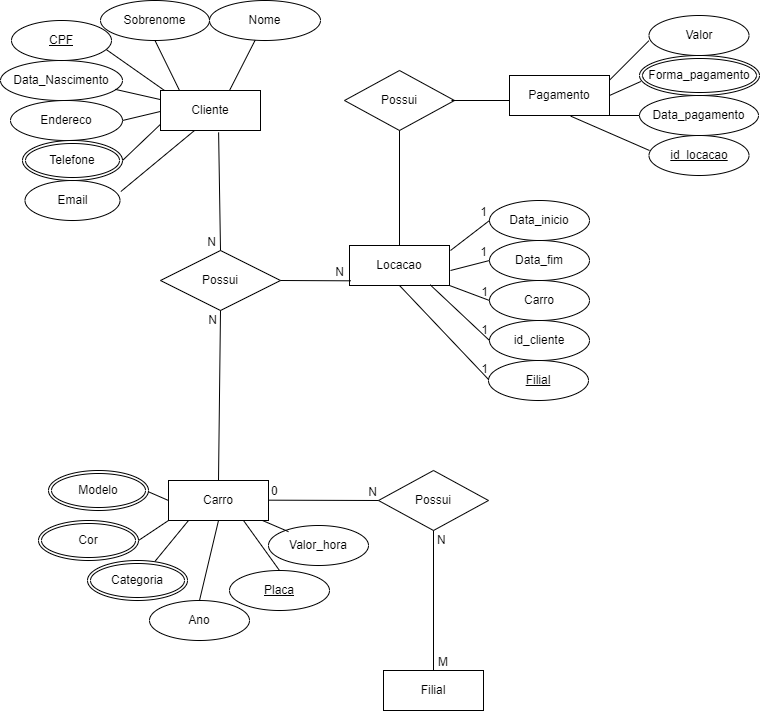

The diagram above was exported from draw.io. Its source (the exported page's mxGraphModel, read from the mxfile embedded in the PNG):
<mxGraphModel dx="1062" dy="597" grid="1" gridSize="10" guides="1" tooltips="1" connect="1" arrows="1" fold="1" page="1" pageScale="1" pageWidth="827" pageHeight="1169" math="0" shadow="0">
  <root>
    <mxCell id="WIyWlLk6GJQsqaUBKTNV-0" />
    <mxCell id="WIyWlLk6GJQsqaUBKTNV-1" parent="WIyWlLk6GJQsqaUBKTNV-0" />
    <mxCell id="uF6OJAjVf6wZEfJfvH60-1" value="Sobrenome" style="ellipse;whiteSpace=wrap;html=1;labelBackgroundColor=none;rounded=0;" parent="WIyWlLk6GJQsqaUBKTNV-1" vertex="1">
      <mxGeometry x="141" y="40" width="109" height="40" as="geometry" />
    </mxCell>
    <mxCell id="uF6OJAjVf6wZEfJfvH60-2" value="Data_Nascimento" style="ellipse;whiteSpace=wrap;html=1;labelBackgroundColor=none;rounded=0;" parent="WIyWlLk6GJQsqaUBKTNV-1" vertex="1">
      <mxGeometry x="41" y="100" width="122" height="40" as="geometry" />
    </mxCell>
    <mxCell id="uF6OJAjVf6wZEfJfvH60-3" value="Endereco" style="ellipse;whiteSpace=wrap;html=1;labelBackgroundColor=none;rounded=0;" parent="WIyWlLk6GJQsqaUBKTNV-1" vertex="1">
      <mxGeometry x="51" y="140" width="112" height="40" as="geometry" />
    </mxCell>
    <mxCell id="uF6OJAjVf6wZEfJfvH60-4" value="Nome" style="ellipse;whiteSpace=wrap;html=1;labelBackgroundColor=none;rounded=0;" parent="WIyWlLk6GJQsqaUBKTNV-1" vertex="1">
      <mxGeometry x="250" y="40" width="111" height="40" as="geometry" />
    </mxCell>
    <mxCell id="uF6OJAjVf6wZEfJfvH60-6" value="Email" style="ellipse;whiteSpace=wrap;html=1;labelBackgroundColor=none;rounded=0;" parent="WIyWlLk6GJQsqaUBKTNV-1" vertex="1">
      <mxGeometry x="65.5" y="220" width="95" height="40" as="geometry" />
    </mxCell>
    <mxCell id="uF6OJAjVf6wZEfJfvH60-7" value="" style="endArrow=none;html=1;rounded=0;labelBackgroundColor=none;fontColor=default;" parent="WIyWlLk6GJQsqaUBKTNV-1" target="uF6OJAjVf6wZEfJfvH60-4" edge="1">
      <mxGeometry width="50" height="50" relative="1" as="geometry">
        <mxPoint x="270" y="130" as="sourcePoint" />
        <mxPoint x="320" y="80" as="targetPoint" />
      </mxGeometry>
    </mxCell>
    <mxCell id="uF6OJAjVf6wZEfJfvH60-8" value="" style="endArrow=none;html=1;rounded=0;entryX=0.5;entryY=1;entryDx=0;entryDy=0;labelBackgroundColor=none;fontColor=default;" parent="WIyWlLk6GJQsqaUBKTNV-1" target="uF6OJAjVf6wZEfJfvH60-1" edge="1">
      <mxGeometry width="50" height="50" relative="1" as="geometry">
        <mxPoint x="220" y="130" as="sourcePoint" />
        <mxPoint x="270" y="80" as="targetPoint" />
      </mxGeometry>
    </mxCell>
    <mxCell id="uF6OJAjVf6wZEfJfvH60-9" value="" style="endArrow=none;html=1;rounded=0;entryX=0.25;entryY=1;entryDx=0;entryDy=0;labelBackgroundColor=none;fontColor=default;exitX=1.009;exitY=0.275;exitDx=0;exitDy=0;exitPerimeter=0;" parent="WIyWlLk6GJQsqaUBKTNV-1" source="uF6OJAjVf6wZEfJfvH60-6" edge="1">
      <mxGeometry width="50" height="50" relative="1" as="geometry">
        <mxPoint x="171" y="225" as="sourcePoint" />
        <mxPoint x="235" y="170" as="targetPoint" />
      </mxGeometry>
    </mxCell>
    <mxCell id="uF6OJAjVf6wZEfJfvH60-10" value="" style="endArrow=none;html=1;rounded=0;labelBackgroundColor=none;fontColor=default;entryX=0;entryY=0.75;entryDx=0;entryDy=0;" parent="WIyWlLk6GJQsqaUBKTNV-1" edge="1">
      <mxGeometry width="50" height="50" relative="1" as="geometry">
        <mxPoint x="163" y="200" as="sourcePoint" />
        <mxPoint x="205" y="160" as="targetPoint" />
      </mxGeometry>
    </mxCell>
    <mxCell id="uF6OJAjVf6wZEfJfvH60-11" value="" style="endArrow=none;html=1;rounded=0;entryX=0.947;entryY=0.725;entryDx=0;entryDy=0;entryPerimeter=0;labelBackgroundColor=none;fontColor=default;exitX=0;exitY=0;exitDx=0;exitDy=0;" parent="WIyWlLk6GJQsqaUBKTNV-1" target="uF6OJAjVf6wZEfJfvH60-22" edge="1">
      <mxGeometry width="50" height="50" relative="1" as="geometry">
        <mxPoint x="205" y="130" as="sourcePoint" />
        <mxPoint x="133.5" y="80.51999999999998" as="targetPoint" />
      </mxGeometry>
    </mxCell>
    <mxCell id="uF6OJAjVf6wZEfJfvH60-12" value="" style="endArrow=none;html=1;rounded=0;entryX=0;entryY=0.5;entryDx=0;entryDy=0;labelBackgroundColor=none;fontColor=default;" parent="WIyWlLk6GJQsqaUBKTNV-1" edge="1">
      <mxGeometry width="50" height="50" relative="1" as="geometry">
        <mxPoint x="163" y="160" as="sourcePoint" />
        <mxPoint x="205" y="150" as="targetPoint" />
      </mxGeometry>
    </mxCell>
    <mxCell id="uF6OJAjVf6wZEfJfvH60-13" value="" style="endArrow=none;html=1;rounded=0;entryX=0;entryY=0.25;entryDx=0;entryDy=0;exitX=0.94;exitY=0.721;exitDx=0;exitDy=0;exitPerimeter=0;labelBackgroundColor=none;fontColor=default;" parent="WIyWlLk6GJQsqaUBKTNV-1" source="uF6OJAjVf6wZEfJfvH60-2" edge="1">
      <mxGeometry width="50" height="50" relative="1" as="geometry">
        <mxPoint x="163" y="130" as="sourcePoint" />
        <mxPoint x="205" y="140" as="targetPoint" />
      </mxGeometry>
    </mxCell>
    <mxCell id="uF6OJAjVf6wZEfJfvH60-18" value="Cliente" style="whiteSpace=wrap;html=1;align=center;" parent="WIyWlLk6GJQsqaUBKTNV-1" vertex="1">
      <mxGeometry x="201" y="130" width="100" height="40" as="geometry" />
    </mxCell>
    <mxCell id="uF6OJAjVf6wZEfJfvH60-19" value="Carro" style="whiteSpace=wrap;html=1;align=center;" parent="WIyWlLk6GJQsqaUBKTNV-1" vertex="1">
      <mxGeometry x="209" y="520" width="100" height="40" as="geometry" />
    </mxCell>
    <mxCell id="uF6OJAjVf6wZEfJfvH60-20" value="Telefone" style="ellipse;shape=doubleEllipse;margin=3;whiteSpace=wrap;html=1;align=center;" parent="WIyWlLk6GJQsqaUBKTNV-1" vertex="1">
      <mxGeometry x="63" y="180" width="100" height="40" as="geometry" />
    </mxCell>
    <mxCell id="uF6OJAjVf6wZEfJfvH60-22" value="CPF" style="ellipse;whiteSpace=wrap;html=1;align=center;fontStyle=4;" parent="WIyWlLk6GJQsqaUBKTNV-1" vertex="1">
      <mxGeometry x="52" y="60" width="100" height="40" as="geometry" />
    </mxCell>
    <mxCell id="uF6OJAjVf6wZEfJfvH60-23" value="Possui" style="shape=rhombus;perimeter=rhombusPerimeter;whiteSpace=wrap;html=1;align=center;" parent="WIyWlLk6GJQsqaUBKTNV-1" vertex="1">
      <mxGeometry x="201" y="290" width="120" height="60" as="geometry" />
    </mxCell>
    <mxCell id="uF6OJAjVf6wZEfJfvH60-28" value="Valor_hora" style="ellipse;whiteSpace=wrap;html=1;align=center;" parent="WIyWlLk6GJQsqaUBKTNV-1" vertex="1">
      <mxGeometry x="309" y="565" width="100" height="40" as="geometry" />
    </mxCell>
    <mxCell id="uF6OJAjVf6wZEfJfvH60-29" value="Placa" style="ellipse;whiteSpace=wrap;html=1;align=center;fontStyle=4;" parent="WIyWlLk6GJQsqaUBKTNV-1" vertex="1">
      <mxGeometry x="270" y="610" width="100" height="40" as="geometry" />
    </mxCell>
    <mxCell id="uF6OJAjVf6wZEfJfvH60-35" value="" style="endArrow=none;html=1;rounded=0;entryX=0.75;entryY=1;entryDx=0;entryDy=0;exitX=0.5;exitY=0;exitDx=0;exitDy=0;" parent="WIyWlLk6GJQsqaUBKTNV-1" target="uF6OJAjVf6wZEfJfvH60-19" edge="1" source="uF6OJAjVf6wZEfJfvH60-29">
      <mxGeometry relative="1" as="geometry">
        <mxPoint x="279" y="620" as="sourcePoint" />
        <mxPoint x="419" y="620" as="targetPoint" />
      </mxGeometry>
    </mxCell>
    <mxCell id="uF6OJAjVf6wZEfJfvH60-38" value="" style="endArrow=none;html=1;rounded=0;entryX=0.5;entryY=1;entryDx=0;entryDy=0;exitX=0.2;exitY=0.154;exitDx=0;exitDy=0;exitPerimeter=0;" parent="WIyWlLk6GJQsqaUBKTNV-1" source="uF6OJAjVf6wZEfJfvH60-28" edge="1">
      <mxGeometry relative="1" as="geometry">
        <mxPoint x="323" y="620" as="sourcePoint" />
        <mxPoint x="303" y="560" as="targetPoint" />
      </mxGeometry>
    </mxCell>
    <mxCell id="uF6OJAjVf6wZEfJfvH60-40" value="" style="endArrow=none;html=1;rounded=0;entryX=0.5;entryY=1;entryDx=0;entryDy=0;" parent="WIyWlLk6GJQsqaUBKTNV-1" edge="1">
      <mxGeometry relative="1" as="geometry">
        <mxPoint x="195.40307569902848" y="600.9726711953178" as="sourcePoint" />
        <mxPoint x="229" y="560" as="targetPoint" />
      </mxGeometry>
    </mxCell>
    <mxCell id="uF6OJAjVf6wZEfJfvH60-41" value="" style="endArrow=none;html=1;rounded=0;entryX=1;entryY=0.5;entryDx=0;entryDy=0;" parent="WIyWlLk6GJQsqaUBKTNV-1" edge="1">
      <mxGeometry relative="1" as="geometry">
        <mxPoint x="209" y="540" as="sourcePoint" />
        <mxPoint x="186" y="530" as="targetPoint" />
      </mxGeometry>
    </mxCell>
    <mxCell id="uF6OJAjVf6wZEfJfvH60-42" value="" style="endArrow=none;html=1;rounded=0;entryX=0;entryY=1;entryDx=0;entryDy=0;" parent="WIyWlLk6GJQsqaUBKTNV-1" target="uF6OJAjVf6wZEfJfvH60-19" edge="1">
      <mxGeometry relative="1" as="geometry">
        <mxPoint x="179" y="580" as="sourcePoint" />
        <mxPoint x="209" y="550" as="targetPoint" />
      </mxGeometry>
    </mxCell>
    <mxCell id="uF6OJAjVf6wZEfJfvH60-44" value="" style="endArrow=none;html=1;rounded=0;entryX=0.5;entryY=0;entryDx=0;entryDy=0;exitX=0.581;exitY=1.046;exitDx=0;exitDy=0;exitPerimeter=0;" parent="WIyWlLk6GJQsqaUBKTNV-1" source="uF6OJAjVf6wZEfJfvH60-18" target="uF6OJAjVf6wZEfJfvH60-23" edge="1">
      <mxGeometry relative="1" as="geometry">
        <mxPoint x="250" y="170" as="sourcePoint" />
        <mxPoint x="410" y="170" as="targetPoint" />
      </mxGeometry>
    </mxCell>
    <mxCell id="uF6OJAjVf6wZEfJfvH60-45" value="N" style="resizable=0;html=1;whiteSpace=wrap;align=right;verticalAlign=bottom;" parent="uF6OJAjVf6wZEfJfvH60-44" connectable="0" vertex="1">
      <mxGeometry x="1" relative="1" as="geometry">
        <mxPoint x="-3" as="offset" />
      </mxGeometry>
    </mxCell>
    <mxCell id="uF6OJAjVf6wZEfJfvH60-51" value="" style="endArrow=none;html=1;rounded=0;entryX=0.5;entryY=1;entryDx=0;entryDy=0;exitX=0.5;exitY=0;exitDx=0;exitDy=0;" parent="WIyWlLk6GJQsqaUBKTNV-1" source="uF6OJAjVf6wZEfJfvH60-19" target="uF6OJAjVf6wZEfJfvH60-23" edge="1">
      <mxGeometry relative="1" as="geometry">
        <mxPoint x="271" y="410" as="sourcePoint" />
        <mxPoint x="431" y="370" as="targetPoint" />
      </mxGeometry>
    </mxCell>
    <mxCell id="uF6OJAjVf6wZEfJfvH60-52" value="N" style="resizable=0;html=1;whiteSpace=wrap;align=right;verticalAlign=bottom;" parent="uF6OJAjVf6wZEfJfvH60-51" connectable="0" vertex="1">
      <mxGeometry x="1" relative="1" as="geometry">
        <mxPoint x="-2" y="19" as="offset" />
      </mxGeometry>
    </mxCell>
    <mxCell id="uF6OJAjVf6wZEfJfvH60-53" value="Modelo" style="ellipse;shape=doubleEllipse;margin=3;whiteSpace=wrap;html=1;align=center;" parent="WIyWlLk6GJQsqaUBKTNV-1" vertex="1">
      <mxGeometry x="89" y="510" width="100" height="40" as="geometry" />
    </mxCell>
    <mxCell id="uF6OJAjVf6wZEfJfvH60-54" value="Cor" style="ellipse;shape=doubleEllipse;margin=3;whiteSpace=wrap;html=1;align=center;" parent="WIyWlLk6GJQsqaUBKTNV-1" vertex="1">
      <mxGeometry x="79" y="560" width="100" height="40" as="geometry" />
    </mxCell>
    <mxCell id="uF6OJAjVf6wZEfJfvH60-55" value="Categoria" style="ellipse;shape=doubleEllipse;margin=3;whiteSpace=wrap;html=1;align=center;" parent="WIyWlLk6GJQsqaUBKTNV-1" vertex="1">
      <mxGeometry x="128" y="600" width="100" height="40" as="geometry" />
    </mxCell>
    <mxCell id="uF6OJAjVf6wZEfJfvH60-57" value="Filial" style="whiteSpace=wrap;html=1;align=center;" parent="WIyWlLk6GJQsqaUBKTNV-1" vertex="1">
      <mxGeometry x="424" y="710" width="100" height="40" as="geometry" />
    </mxCell>
    <mxCell id="uF6OJAjVf6wZEfJfvH60-58" value="Possui" style="shape=rhombus;perimeter=rhombusPerimeter;whiteSpace=wrap;html=1;align=center;" parent="WIyWlLk6GJQsqaUBKTNV-1" vertex="1">
      <mxGeometry x="419" y="510" width="110" height="60" as="geometry" />
    </mxCell>
    <mxCell id="uF6OJAjVf6wZEfJfvH60-59" value="" style="endArrow=none;html=1;rounded=0;entryX=0;entryY=0.5;entryDx=0;entryDy=0;" parent="WIyWlLk6GJQsqaUBKTNV-1" target="uF6OJAjVf6wZEfJfvH60-58" edge="1">
      <mxGeometry relative="1" as="geometry">
        <mxPoint x="309" y="539.67" as="sourcePoint" />
        <mxPoint x="469" y="539.67" as="targetPoint" />
      </mxGeometry>
    </mxCell>
    <mxCell id="uF6OJAjVf6wZEfJfvH60-60" value="0" style="resizable=0;html=1;whiteSpace=wrap;align=left;verticalAlign=bottom;" parent="uF6OJAjVf6wZEfJfvH60-59" connectable="0" vertex="1">
      <mxGeometry x="-1" relative="1" as="geometry">
        <mxPoint x="1" as="offset" />
      </mxGeometry>
    </mxCell>
    <mxCell id="uF6OJAjVf6wZEfJfvH60-61" value="N" style="resizable=0;html=1;whiteSpace=wrap;align=right;verticalAlign=bottom;" parent="uF6OJAjVf6wZEfJfvH60-59" connectable="0" vertex="1">
      <mxGeometry x="1" relative="1" as="geometry" />
    </mxCell>
    <mxCell id="uF6OJAjVf6wZEfJfvH60-62" value="" style="endArrow=none;html=1;rounded=0;entryX=0.5;entryY=0;entryDx=0;entryDy=0;exitX=0.5;exitY=1;exitDx=0;exitDy=0;" parent="WIyWlLk6GJQsqaUBKTNV-1" target="uF6OJAjVf6wZEfJfvH60-57" edge="1" source="uF6OJAjVf6wZEfJfvH60-58">
      <mxGeometry relative="1" as="geometry">
        <mxPoint x="480" y="568" as="sourcePoint" />
        <mxPoint x="480.70000000000005" y="705" as="targetPoint" />
      </mxGeometry>
    </mxCell>
    <mxCell id="uF6OJAjVf6wZEfJfvH60-63" value="N" style="resizable=0;html=1;whiteSpace=wrap;align=left;verticalAlign=bottom;" parent="uF6OJAjVf6wZEfJfvH60-62" connectable="0" vertex="1">
      <mxGeometry x="-1" relative="1" as="geometry">
        <mxPoint x="2" y="18" as="offset" />
      </mxGeometry>
    </mxCell>
    <mxCell id="uF6OJAjVf6wZEfJfvH60-64" value="M" style="resizable=0;html=1;whiteSpace=wrap;align=right;verticalAlign=bottom;" parent="uF6OJAjVf6wZEfJfvH60-62" connectable="0" vertex="1">
      <mxGeometry x="1" relative="1" as="geometry">
        <mxPoint x="16" as="offset" />
      </mxGeometry>
    </mxCell>
    <mxCell id="uF6OJAjVf6wZEfJfvH60-65" value="Possui" style="shape=rhombus;perimeter=rhombusPerimeter;whiteSpace=wrap;html=1;align=center;" parent="WIyWlLk6GJQsqaUBKTNV-1" vertex="1">
      <mxGeometry x="385" y="110" width="110" height="60" as="geometry" />
    </mxCell>
    <mxCell id="uF6OJAjVf6wZEfJfvH60-66" value="Pagamento" style="whiteSpace=wrap;html=1;align=center;" parent="WIyWlLk6GJQsqaUBKTNV-1" vertex="1">
      <mxGeometry x="550" y="115" width="100" height="40" as="geometry" />
    </mxCell>
    <mxCell id="uF6OJAjVf6wZEfJfvH60-67" value="Locacao" style="whiteSpace=wrap;html=1;align=center;" parent="WIyWlLk6GJQsqaUBKTNV-1" vertex="1">
      <mxGeometry x="390" y="285" width="100" height="40" as="geometry" />
    </mxCell>
    <mxCell id="uF6OJAjVf6wZEfJfvH60-68" value="Data_inicio" style="ellipse;whiteSpace=wrap;html=1;align=center;" parent="WIyWlLk6GJQsqaUBKTNV-1" vertex="1">
      <mxGeometry x="530" y="240" width="100" height="40" as="geometry" />
    </mxCell>
    <mxCell id="uF6OJAjVf6wZEfJfvH60-69" value="Data_fim" style="ellipse;whiteSpace=wrap;html=1;align=center;" parent="WIyWlLk6GJQsqaUBKTNV-1" vertex="1">
      <mxGeometry x="530" y="280" width="100" height="40" as="geometry" />
    </mxCell>
    <mxCell id="uF6OJAjVf6wZEfJfvH60-70" value="Carro" style="ellipse;whiteSpace=wrap;html=1;align=center;" parent="WIyWlLk6GJQsqaUBKTNV-1" vertex="1">
      <mxGeometry x="530" y="320" width="100" height="40" as="geometry" />
    </mxCell>
    <mxCell id="uF6OJAjVf6wZEfJfvH60-71" value="id_cliente" style="ellipse;whiteSpace=wrap;html=1;align=center;" parent="WIyWlLk6GJQsqaUBKTNV-1" vertex="1">
      <mxGeometry x="530" y="360" width="100" height="40" as="geometry" />
    </mxCell>
    <mxCell id="uF6OJAjVf6wZEfJfvH60-73" value="" style="endArrow=none;html=1;rounded=0;entryX=0;entryY=0.5;entryDx=0;entryDy=0;" parent="WIyWlLk6GJQsqaUBKTNV-1" target="uF6OJAjVf6wZEfJfvH60-68" edge="1">
      <mxGeometry relative="1" as="geometry">
        <mxPoint x="491" y="290" as="sourcePoint" />
        <mxPoint x="651" y="290" as="targetPoint" />
      </mxGeometry>
    </mxCell>
    <mxCell id="uF6OJAjVf6wZEfJfvH60-74" value="1" style="resizable=0;html=1;whiteSpace=wrap;align=right;verticalAlign=bottom;" parent="uF6OJAjVf6wZEfJfvH60-73" connectable="0" vertex="1">
      <mxGeometry x="1" relative="1" as="geometry" />
    </mxCell>
    <mxCell id="uF6OJAjVf6wZEfJfvH60-75" value="" style="endArrow=none;html=1;rounded=0;entryX=0;entryY=0.5;entryDx=0;entryDy=0;" parent="WIyWlLk6GJQsqaUBKTNV-1" target="uF6OJAjVf6wZEfJfvH60-69" edge="1">
      <mxGeometry relative="1" as="geometry">
        <mxPoint x="491" y="310" as="sourcePoint" />
        <mxPoint x="530" y="280" as="targetPoint" />
      </mxGeometry>
    </mxCell>
    <mxCell id="uF6OJAjVf6wZEfJfvH60-76" value="1" style="resizable=0;html=1;whiteSpace=wrap;align=right;verticalAlign=bottom;" parent="uF6OJAjVf6wZEfJfvH60-75" connectable="0" vertex="1">
      <mxGeometry x="1" relative="1" as="geometry" />
    </mxCell>
    <mxCell id="uF6OJAjVf6wZEfJfvH60-79" value="" style="endArrow=none;html=1;rounded=0;entryX=0;entryY=0.5;entryDx=0;entryDy=0;exitX=0.5;exitY=1;exitDx=0;exitDy=0;" parent="WIyWlLk6GJQsqaUBKTNV-1" source="uF6OJAjVf6wZEfJfvH60-67" edge="1">
      <mxGeometry relative="1" as="geometry">
        <mxPoint x="440" y="330" as="sourcePoint" />
        <mxPoint x="530" y="420" as="targetPoint" />
      </mxGeometry>
    </mxCell>
    <mxCell id="uF6OJAjVf6wZEfJfvH60-80" value="1" style="resizable=0;html=1;whiteSpace=wrap;align=right;verticalAlign=bottom;" parent="uF6OJAjVf6wZEfJfvH60-79" connectable="0" vertex="1">
      <mxGeometry x="1" relative="1" as="geometry">
        <mxPoint y="-3" as="offset" />
      </mxGeometry>
    </mxCell>
    <mxCell id="uF6OJAjVf6wZEfJfvH60-81" value="" style="endArrow=none;html=1;rounded=0;entryX=0;entryY=0.5;entryDx=0;entryDy=0;exitX=0.807;exitY=0.983;exitDx=0;exitDy=0;exitPerimeter=0;" parent="WIyWlLk6GJQsqaUBKTNV-1" source="uF6OJAjVf6wZEfJfvH60-67" edge="1">
      <mxGeometry relative="1" as="geometry">
        <mxPoint x="480" y="330" as="sourcePoint" />
        <mxPoint x="530" y="380" as="targetPoint" />
      </mxGeometry>
    </mxCell>
    <mxCell id="uF6OJAjVf6wZEfJfvH60-82" value="1" style="resizable=0;html=1;whiteSpace=wrap;align=right;verticalAlign=bottom;" parent="uF6OJAjVf6wZEfJfvH60-81" connectable="0" vertex="1">
      <mxGeometry x="1" relative="1" as="geometry">
        <mxPoint y="-2" as="offset" />
      </mxGeometry>
    </mxCell>
    <mxCell id="uF6OJAjVf6wZEfJfvH60-83" value="" style="endArrow=none;html=1;rounded=0;entryX=0;entryY=0.5;entryDx=0;entryDy=0;exitX=1;exitY=1;exitDx=0;exitDy=0;" parent="WIyWlLk6GJQsqaUBKTNV-1" source="uF6OJAjVf6wZEfJfvH60-67" edge="1">
      <mxGeometry relative="1" as="geometry">
        <mxPoint x="491" y="370" as="sourcePoint" />
        <mxPoint x="530" y="340" as="targetPoint" />
      </mxGeometry>
    </mxCell>
    <mxCell id="uF6OJAjVf6wZEfJfvH60-84" value="1" style="resizable=0;html=1;whiteSpace=wrap;align=right;verticalAlign=bottom;" parent="uF6OJAjVf6wZEfJfvH60-83" connectable="0" vertex="1">
      <mxGeometry x="1" relative="1" as="geometry" />
    </mxCell>
    <mxCell id="uF6OJAjVf6wZEfJfvH60-85" value="" style="endArrow=none;html=1;rounded=0;entryX=0.013;entryY=0.883;entryDx=0;entryDy=0;entryPerimeter=0;" parent="WIyWlLk6GJQsqaUBKTNV-1" target="uF6OJAjVf6wZEfJfvH60-67" edge="1">
      <mxGeometry relative="1" as="geometry">
        <mxPoint x="321" y="320" as="sourcePoint" />
        <mxPoint x="481" y="320" as="targetPoint" />
      </mxGeometry>
    </mxCell>
    <mxCell id="uF6OJAjVf6wZEfJfvH60-86" value="N" style="resizable=0;html=1;whiteSpace=wrap;align=right;verticalAlign=bottom;" parent="uF6OJAjVf6wZEfJfvH60-85" connectable="0" vertex="1">
      <mxGeometry x="1" relative="1" as="geometry">
        <mxPoint x="-5" as="offset" />
      </mxGeometry>
    </mxCell>
    <mxCell id="uF6OJAjVf6wZEfJfvH60-87" value="" style="endArrow=none;html=1;rounded=0;exitX=0.5;exitY=1;exitDx=0;exitDy=0;entryX=0.5;entryY=0;entryDx=0;entryDy=0;" parent="WIyWlLk6GJQsqaUBKTNV-1" source="uF6OJAjVf6wZEfJfvH60-65" target="uF6OJAjVf6wZEfJfvH60-67" edge="1">
      <mxGeometry relative="1" as="geometry">
        <mxPoint x="330" y="220" as="sourcePoint" />
        <mxPoint x="435" y="280" as="targetPoint" />
      </mxGeometry>
    </mxCell>
    <mxCell id="uF6OJAjVf6wZEfJfvH60-89" value="" style="line;strokeWidth=1;rotatable=0;dashed=0;labelPosition=right;align=left;verticalAlign=middle;spacingTop=0;spacingLeft=6;points=[];portConstraint=eastwest;" parent="WIyWlLk6GJQsqaUBKTNV-1" vertex="1">
      <mxGeometry x="492" y="135" width="58" height="10" as="geometry" />
    </mxCell>
    <mxCell id="uF6OJAjVf6wZEfJfvH60-91" value="Filial" style="ellipse;whiteSpace=wrap;html=1;align=center;fontStyle=4;" parent="WIyWlLk6GJQsqaUBKTNV-1" vertex="1">
      <mxGeometry x="529" y="400" width="100" height="40" as="geometry" />
    </mxCell>
    <mxCell id="uF6OJAjVf6wZEfJfvH60-92" value="Valor" style="ellipse;whiteSpace=wrap;html=1;align=center;" parent="WIyWlLk6GJQsqaUBKTNV-1" vertex="1">
      <mxGeometry x="689.5" y="55" width="100" height="40" as="geometry" />
    </mxCell>
    <mxCell id="uF6OJAjVf6wZEfJfvH60-94" value="Data_pagamento" style="ellipse;whiteSpace=wrap;html=1;align=center;" parent="WIyWlLk6GJQsqaUBKTNV-1" vertex="1">
      <mxGeometry x="680" y="135" width="119" height="40" as="geometry" />
    </mxCell>
    <mxCell id="uF6OJAjVf6wZEfJfvH60-103" value="id_locacao" style="ellipse;whiteSpace=wrap;html=1;align=center;fontStyle=4;" parent="WIyWlLk6GJQsqaUBKTNV-1" vertex="1">
      <mxGeometry x="689.5" y="175" width="100" height="40" as="geometry" />
    </mxCell>
    <mxCell id="uF6OJAjVf6wZEfJfvH60-106" value="" style="endArrow=none;html=1;rounded=0;entryX=-0.002;entryY=0.633;entryDx=0;entryDy=0;entryPerimeter=0;" parent="WIyWlLk6GJQsqaUBKTNV-1" target="uF6OJAjVf6wZEfJfvH60-92" edge="1">
      <mxGeometry relative="1" as="geometry">
        <mxPoint x="650" y="119.66999999999999" as="sourcePoint" />
        <mxPoint x="810" y="119.66999999999999" as="targetPoint" />
      </mxGeometry>
    </mxCell>
    <mxCell id="uF6OJAjVf6wZEfJfvH60-107" value="" style="endArrow=none;html=1;rounded=0;entryX=0.011;entryY=0.65;entryDx=0;entryDy=0;entryPerimeter=0;" parent="WIyWlLk6GJQsqaUBKTNV-1" edge="1">
      <mxGeometry relative="1" as="geometry">
        <mxPoint x="650" y="135" as="sourcePoint" />
        <mxPoint x="681.3090000000002" y="120.99999999999989" as="targetPoint" />
      </mxGeometry>
    </mxCell>
    <mxCell id="uF6OJAjVf6wZEfJfvH60-108" value="" style="endArrow=none;html=1;rounded=0;entryX=-0.022;entryY=0.7;entryDx=0;entryDy=0;entryPerimeter=0;exitX=1;exitY=1;exitDx=0;exitDy=0;" parent="WIyWlLk6GJQsqaUBKTNV-1" source="uF6OJAjVf6wZEfJfvH60-66" edge="1">
      <mxGeometry relative="1" as="geometry">
        <mxPoint x="643" y="191.67" as="sourcePoint" />
        <mxPoint x="680" y="155" as="targetPoint" />
      </mxGeometry>
    </mxCell>
    <mxCell id="uF6OJAjVf6wZEfJfvH60-109" value="" style="endArrow=none;html=1;rounded=0;exitX=0.613;exitY=1.017;exitDx=0;exitDy=0;exitPerimeter=0;" parent="WIyWlLk6GJQsqaUBKTNV-1" source="uF6OJAjVf6wZEfJfvH60-66" edge="1">
      <mxGeometry relative="1" as="geometry">
        <mxPoint x="652.5" y="226.67" as="sourcePoint" />
        <mxPoint x="690" y="190" as="targetPoint" />
      </mxGeometry>
    </mxCell>
    <mxCell id="1fiS81-JzplY9XMO9Qmv-0" value="Ano" style="ellipse;whiteSpace=wrap;html=1;align=center;" vertex="1" parent="WIyWlLk6GJQsqaUBKTNV-1">
      <mxGeometry x="190" y="640" width="100" height="40" as="geometry" />
    </mxCell>
    <mxCell id="1fiS81-JzplY9XMO9Qmv-2" value="" style="endArrow=none;html=1;rounded=0;entryX=0.5;entryY=0;entryDx=0;entryDy=0;exitX=0.5;exitY=1;exitDx=0;exitDy=0;" edge="1" parent="WIyWlLk6GJQsqaUBKTNV-1" source="uF6OJAjVf6wZEfJfvH60-19" target="1fiS81-JzplY9XMO9Qmv-0">
      <mxGeometry relative="1" as="geometry">
        <mxPoint x="98" y="579.63" as="sourcePoint" />
        <mxPoint x="258" y="579.63" as="targetPoint" />
      </mxGeometry>
    </mxCell>
    <mxCell id="1fiS81-JzplY9XMO9Qmv-3" value="Forma_pagamento" style="ellipse;shape=doubleEllipse;margin=3;whiteSpace=wrap;html=1;align=center;" vertex="1" parent="WIyWlLk6GJQsqaUBKTNV-1">
      <mxGeometry x="680" y="95" width="120" height="40" as="geometry" />
    </mxCell>
  </root>
</mxGraphModel>